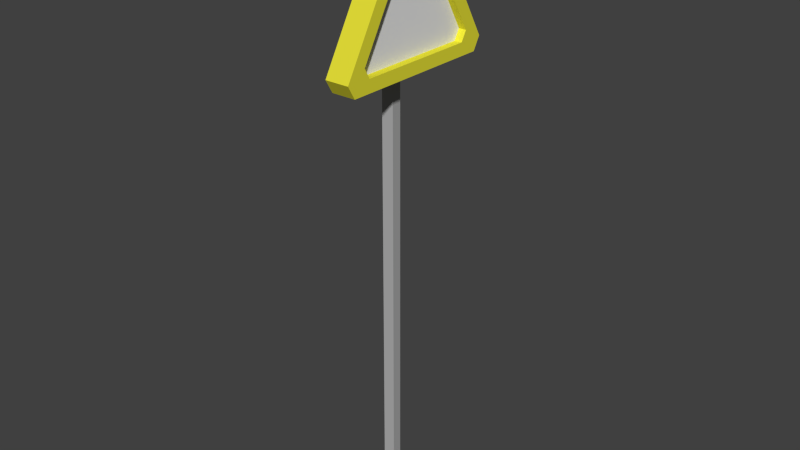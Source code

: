 # Source: Sign_Triangle.blend  (saved by Blender 2.76.0; exported with 4.5.12 LTS)
import bpy
from mathutils import Matrix  # noqa: F401  (used for matrix-valued properties, if any)

bpy.ops.wm.read_factory_settings(use_empty=True)
scene = bpy.context.scene
scene.name = 'Scene'

# ---- collections
col_collection_1 = bpy.data.collections.new('Collection 1'); scene.collection.children.link(col_collection_1)

# ---- materials (node trees are filled in below, after node groups)
mat_pole_001 = bpy.data.materials.new('Pole.001')
mat_pole_001.alpha_threshold = 0.0
mat_pole_001.diffuse_color = (0.3931, 0.3931, 0.3931, 1.0)
mat_pole_001.roughness = 0.5
mat_white_001 = bpy.data.materials.new('White.001')
mat_white_001.alpha_threshold = 0.0
mat_white_001.roughness = 0.5
mat_yellow = bpy.data.materials.new('Yellow')
mat_yellow.alpha_threshold = 0.0
mat_yellow.diffuse_color = (0.8, 0.7551, 0.04049, 1.0)
mat_yellow.roughness = 0.5

# ---- material node trees

# ---- world
world_world = bpy.data.worlds.new('World'); scene.world = world_world
world_world.color = (0.05088, 0.05088, 0.05088)
world_world.use_sun_shadow = False
world_world.sun_shadow_jitter_overblur = 0.0
world_world.cycles.sampling_method = 'MANUAL'
world_world.cycles.sample_map_resolution = 256

# ---- meshes
me_cylinder_001 = bpy.data.meshes.new('Cylinder.001')
me_cylinder_001.from_pydata([(0.02693, 0.006744, 0.5345), (0.02693, -0.006702, 0.5345), (0.005326, -0.006702, 0.5345), (0.005326, 0.006744, 0.5345), (0.02693, -0.07745, 0.4119), (0.02693, -0.07072, 0.4003), (0.005326, -0.07072, 0.4003), (0.005326, -0.07745, 0.4119), (0.02693, 0.07077, 0.4003), (0.02693, 0.07749, 0.4119), (0.005326, 0.07749, 0.4119), (0.005326, 0.07077, 0.4003), (0.02693, -0.005154, 0.5148), (0.02693, 0.005197, 0.5148), (0.02693, -0.05444, 0.4115), (0.02693, -0.05961, 0.4204), (0.02693, 0.05966, 0.4204), (0.02693, 0.05448, 0.4115), (0.02, -0.005154, 0.5148), (0.02, 0.005197, 0.5148), (0.02, -0.05444, 0.4115), (0.02, -0.05961, 0.4204), (0.02, 0.05966, 0.4204), (0.02, 0.05448, 0.4115), (-0.007605, -4.098e-10, 3.922e-05), (-0.007605, -4.098e-10, 0.4708), (-0.00235, 0.007233, 3.922e-05), (-0.00235, 0.007233, 0.4708), (0.006153, 0.00447, 3.922e-05), (0.006153, 0.00447, 0.4708), (0.006153, -0.00447, 3.922e-05), (0.006153, -0.00447, 0.4708), (-0.00235, -0.007233, 3.922e-05), (-0.00235, -0.007233, 0.4708)], [], [(9, 10, 3, 0), (6, 7, 2, 3, 10, 11), (5, 6, 11, 8), (1, 2, 7, 4), (0, 3, 2, 1), (6, 5, 4, 7), (10, 9, 8, 11), (5, 8, 17, 14), (17, 16, 22, 23), (9, 0, 13, 16), (8, 9, 16, 17), (4, 5, 14, 15), (1, 4, 15, 12), (0, 1, 12, 13), (19, 18, 21, 20, 23, 22), (13, 12, 18, 19), (14, 17, 23, 20), (16, 13, 19, 22), (15, 14, 20, 21), (12, 15, 21, 18), (24, 25, 27, 26), (26, 27, 29, 28), (28, 29, 31, 30), (27, 25, 33, 31, 29), (32, 33, 25, 24), (30, 31, 33, 32), (24, 26, 28, 30, 32)])
me_cylinder_001.polygons.foreach_set('material_index', [2, 2, 2, 2, 2, 2, 2, 2, 2, 2, 2, 2, 2, 2, 1, 2, 2, 2, 2, 2, 0, 0, 0, 0, 0, 0, 0])
me_cylinder_001.materials.append(mat_pole_001)
me_cylinder_001.materials.append(mat_white_001)
me_cylinder_001.materials.append(mat_yellow)
me_cylinder_001.use_remesh_preserve_volume = False
me_cylinder_001.use_remesh_preserve_attributes = False
me_cylinder_001.use_mirror_vertex_groups = False
me_cylinder_001.update()

# ---- objects
ob_triangle = bpy.data.objects.new('Triangle', me_cylinder_001)

# ---- transforms, parenting, visibility, modifiers, constraints
ob_triangle.location = (0.0, 0.0, 0.0)
ob_triangle.lineart.crease_threshold = 0.0

# ---- collection membership
col_collection_1.objects.link(ob_triangle)

# ---- scene / render settings (as saved in the file)
scene.frame_start = 1; scene.frame_end = 250; scene.frame_set(1)
scene.render.engine = 'CYCLES'
scene.render.resolution_percentage = 50
scene.render.dither_intensity = 0.0
scene.cycles.use_denoising = False
scene.cycles.samples = 10
scene.cycles.sampling_pattern = 'TABULATED_SOBOL'
scene.cycles.light_sampling_threshold = 0.0
scene.cycles.use_adaptive_sampling = False
scene.cycles.use_light_tree = False
scene.cycles.blur_glossy = 0.0
scene.cycles.pixel_filter_type = 'GAUSSIAN'
scene.cycles.sample_clamp_indirect = 0.0
scene.view_settings.view_transform = 'Standard'
bpy.context.view_layer.update()

# ---- added for rendering (the .blend has no active camera and no usable light): camera, sun
cam_auto = bpy.data.cameras.new('AutoCamera')
cam_auto.lens = 50.0
cam_auto.sensor_width = 36.0
cam_auto.clip_end = 1000.0
ob_auto_camera = bpy.data.objects.new('AutoCamera', cam_auto)
scene.collection.objects.link(ob_auto_camera)
ob_auto_camera.location = (0.525478, -0.618958, 0.679905)
ob_auto_camera.rotation_euler = (1.09748, -7.21219e-08, 0.694738)
scene.camera = ob_auto_camera
light_auto_sun = bpy.data.lights.new('AutoSun', 'SUN')
light_auto_sun.energy = 3.0
light_auto_sun.angle = 0.0523599
ob_auto_sun = bpy.data.objects.new('AutoSun', light_auto_sun)
scene.collection.objects.link(ob_auto_sun)
ob_auto_sun.rotation_euler = (0.872665, 0.174533, 0.523599)
bpy.context.view_layer.update()
